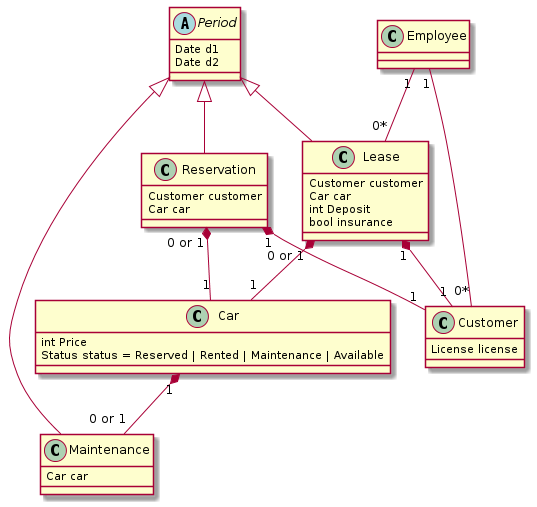

The diagram above was rendered by PlantUML. Its source (embedded in the PNG):
@startuml
abstract class Period
{
    Date d1
    Date d2
}
class Lease
{
    Customer customer
    Car car
    int Deposit
    bool insurance
}
class Reservation
{
    Customer customer
    Car car
}
class Maintenance
{
    Car car
}
class Car
{
    int Price
    Status status = Reserved | Rented | Maintenance | Available
}
class Customer
{
    License license
}
class Employee

Lease "0 or 1" *-- "1" Car
Lease "1" *-- "1" Customer

Car "1" *-- "0 or 1" Maintenance

Period <|-- Reservation
Period <|-- Lease
Period <|-- Maintenance

Reservation "0 or 1" *-- "1" Car
Reservation "1" *-- "1" Customer

Employee "1" -- "0*" Customer
Employee "1" -- "0*" Lease
@enduml